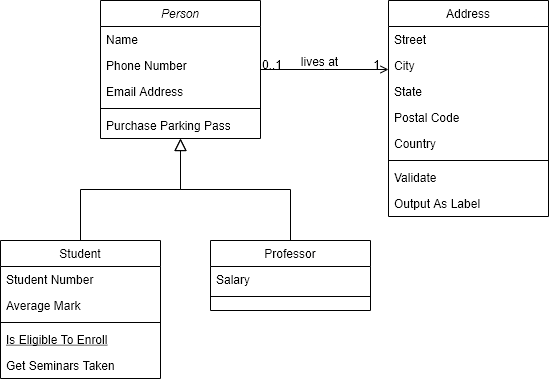

The diagram above was exported from draw.io. Its source (the exported page's mxGraphModel, read from the mxfile embedded in the PNG):
<mxGraphModel dx="1940" dy="1127" grid="1" gridSize="10" guides="1" tooltips="1" connect="1" arrows="1" fold="1" page="1" pageScale="1" pageWidth="827" pageHeight="1169" math="0" shadow="0">
  <root>
    <mxCell id="WIyWlLk6GJQsqaUBKTNV-0" />
    <mxCell id="WIyWlLk6GJQsqaUBKTNV-1" parent="WIyWlLk6GJQsqaUBKTNV-0" />
    <mxCell id="zkfFHV4jXpPFQw0GAbJ--0" value="Person" style="swimlane;fontStyle=2;align=center;verticalAlign=top;childLayout=stackLayout;horizontal=1;startSize=26;horizontalStack=0;resizeParent=1;resizeLast=0;collapsible=1;marginBottom=0;rounded=0;shadow=0;strokeWidth=1;" parent="WIyWlLk6GJQsqaUBKTNV-1" vertex="1">
      <mxGeometry x="220" y="120" width="160" height="138" as="geometry">
        <mxRectangle x="230" y="140" width="160" height="26" as="alternateBounds" />
      </mxGeometry>
    </mxCell>
    <mxCell id="zkfFHV4jXpPFQw0GAbJ--1" value="Name" style="text;align=left;verticalAlign=top;spacingLeft=4;spacingRight=4;overflow=hidden;rotatable=0;points=[[0,0.5],[1,0.5]];portConstraint=eastwest;" parent="zkfFHV4jXpPFQw0GAbJ--0" vertex="1">
      <mxGeometry y="26" width="160" height="26" as="geometry" />
    </mxCell>
    <mxCell id="zkfFHV4jXpPFQw0GAbJ--2" value="Phone Number" style="text;align=left;verticalAlign=top;spacingLeft=4;spacingRight=4;overflow=hidden;rotatable=0;points=[[0,0.5],[1,0.5]];portConstraint=eastwest;rounded=0;shadow=0;html=0;" parent="zkfFHV4jXpPFQw0GAbJ--0" vertex="1">
      <mxGeometry y="52" width="160" height="26" as="geometry" />
    </mxCell>
    <mxCell id="zkfFHV4jXpPFQw0GAbJ--3" value="Email Address" style="text;align=left;verticalAlign=top;spacingLeft=4;spacingRight=4;overflow=hidden;rotatable=0;points=[[0,0.5],[1,0.5]];portConstraint=eastwest;rounded=0;shadow=0;html=0;" parent="zkfFHV4jXpPFQw0GAbJ--0" vertex="1">
      <mxGeometry y="78" width="160" height="26" as="geometry" />
    </mxCell>
    <mxCell id="zkfFHV4jXpPFQw0GAbJ--4" value="" style="line;html=1;strokeWidth=1;align=left;verticalAlign=middle;spacingTop=-1;spacingLeft=3;spacingRight=3;rotatable=0;labelPosition=right;points=[];portConstraint=eastwest;" parent="zkfFHV4jXpPFQw0GAbJ--0" vertex="1">
      <mxGeometry y="104" width="160" height="8" as="geometry" />
    </mxCell>
    <mxCell id="zkfFHV4jXpPFQw0GAbJ--5" value="Purchase Parking Pass" style="text;align=left;verticalAlign=top;spacingLeft=4;spacingRight=4;overflow=hidden;rotatable=0;points=[[0,0.5],[1,0.5]];portConstraint=eastwest;" parent="zkfFHV4jXpPFQw0GAbJ--0" vertex="1">
      <mxGeometry y="112" width="160" height="26" as="geometry" />
    </mxCell>
    <mxCell id="zkfFHV4jXpPFQw0GAbJ--6" value="Student" style="swimlane;fontStyle=0;align=center;verticalAlign=top;childLayout=stackLayout;horizontal=1;startSize=26;horizontalStack=0;resizeParent=1;resizeLast=0;collapsible=1;marginBottom=0;rounded=0;shadow=0;strokeWidth=1;" parent="WIyWlLk6GJQsqaUBKTNV-1" vertex="1">
      <mxGeometry x="120" y="360" width="160" height="138" as="geometry">
        <mxRectangle x="130" y="380" width="160" height="26" as="alternateBounds" />
      </mxGeometry>
    </mxCell>
    <mxCell id="zkfFHV4jXpPFQw0GAbJ--7" value="Student Number" style="text;align=left;verticalAlign=top;spacingLeft=4;spacingRight=4;overflow=hidden;rotatable=0;points=[[0,0.5],[1,0.5]];portConstraint=eastwest;" parent="zkfFHV4jXpPFQw0GAbJ--6" vertex="1">
      <mxGeometry y="26" width="160" height="26" as="geometry" />
    </mxCell>
    <mxCell id="zkfFHV4jXpPFQw0GAbJ--8" value="Average Mark" style="text;align=left;verticalAlign=top;spacingLeft=4;spacingRight=4;overflow=hidden;rotatable=0;points=[[0,0.5],[1,0.5]];portConstraint=eastwest;rounded=0;shadow=0;html=0;" parent="zkfFHV4jXpPFQw0GAbJ--6" vertex="1">
      <mxGeometry y="52" width="160" height="26" as="geometry" />
    </mxCell>
    <mxCell id="zkfFHV4jXpPFQw0GAbJ--9" value="" style="line;html=1;strokeWidth=1;align=left;verticalAlign=middle;spacingTop=-1;spacingLeft=3;spacingRight=3;rotatable=0;labelPosition=right;points=[];portConstraint=eastwest;" parent="zkfFHV4jXpPFQw0GAbJ--6" vertex="1">
      <mxGeometry y="78" width="160" height="8" as="geometry" />
    </mxCell>
    <mxCell id="zkfFHV4jXpPFQw0GAbJ--10" value="Is Eligible To Enroll" style="text;align=left;verticalAlign=top;spacingLeft=4;spacingRight=4;overflow=hidden;rotatable=0;points=[[0,0.5],[1,0.5]];portConstraint=eastwest;fontStyle=4" parent="zkfFHV4jXpPFQw0GAbJ--6" vertex="1">
      <mxGeometry y="86" width="160" height="26" as="geometry" />
    </mxCell>
    <mxCell id="zkfFHV4jXpPFQw0GAbJ--11" value="Get Seminars Taken" style="text;align=left;verticalAlign=top;spacingLeft=4;spacingRight=4;overflow=hidden;rotatable=0;points=[[0,0.5],[1,0.5]];portConstraint=eastwest;" parent="zkfFHV4jXpPFQw0GAbJ--6" vertex="1">
      <mxGeometry y="112" width="160" height="26" as="geometry" />
    </mxCell>
    <mxCell id="zkfFHV4jXpPFQw0GAbJ--12" value="" style="endArrow=block;endSize=10;endFill=0;shadow=0;strokeWidth=1;rounded=0;edgeStyle=elbowEdgeStyle;elbow=vertical;" parent="WIyWlLk6GJQsqaUBKTNV-1" source="zkfFHV4jXpPFQw0GAbJ--6" target="zkfFHV4jXpPFQw0GAbJ--0" edge="1">
      <mxGeometry width="160" relative="1" as="geometry">
        <mxPoint x="200" y="203" as="sourcePoint" />
        <mxPoint x="200" y="203" as="targetPoint" />
      </mxGeometry>
    </mxCell>
    <mxCell id="zkfFHV4jXpPFQw0GAbJ--13" value="Professor" style="swimlane;fontStyle=0;align=center;verticalAlign=top;childLayout=stackLayout;horizontal=1;startSize=26;horizontalStack=0;resizeParent=1;resizeLast=0;collapsible=1;marginBottom=0;rounded=0;shadow=0;strokeWidth=1;" parent="WIyWlLk6GJQsqaUBKTNV-1" vertex="1">
      <mxGeometry x="330" y="360" width="160" height="70" as="geometry">
        <mxRectangle x="340" y="380" width="170" height="26" as="alternateBounds" />
      </mxGeometry>
    </mxCell>
    <mxCell id="zkfFHV4jXpPFQw0GAbJ--14" value="Salary" style="text;align=left;verticalAlign=top;spacingLeft=4;spacingRight=4;overflow=hidden;rotatable=0;points=[[0,0.5],[1,0.5]];portConstraint=eastwest;" parent="zkfFHV4jXpPFQw0GAbJ--13" vertex="1">
      <mxGeometry y="26" width="160" height="26" as="geometry" />
    </mxCell>
    <mxCell id="zkfFHV4jXpPFQw0GAbJ--15" value="" style="line;html=1;strokeWidth=1;align=left;verticalAlign=middle;spacingTop=-1;spacingLeft=3;spacingRight=3;rotatable=0;labelPosition=right;points=[];portConstraint=eastwest;" parent="zkfFHV4jXpPFQw0GAbJ--13" vertex="1">
      <mxGeometry y="52" width="160" height="8" as="geometry" />
    </mxCell>
    <mxCell id="zkfFHV4jXpPFQw0GAbJ--16" value="" style="endArrow=block;endSize=10;endFill=0;shadow=0;strokeWidth=1;rounded=0;edgeStyle=elbowEdgeStyle;elbow=vertical;" parent="WIyWlLk6GJQsqaUBKTNV-1" source="zkfFHV4jXpPFQw0GAbJ--13" target="zkfFHV4jXpPFQw0GAbJ--0" edge="1">
      <mxGeometry width="160" relative="1" as="geometry">
        <mxPoint x="210" y="373" as="sourcePoint" />
        <mxPoint x="310" y="271" as="targetPoint" />
      </mxGeometry>
    </mxCell>
    <mxCell id="zkfFHV4jXpPFQw0GAbJ--17" value="Address" style="swimlane;fontStyle=0;align=center;verticalAlign=top;childLayout=stackLayout;horizontal=1;startSize=26;horizontalStack=0;resizeParent=1;resizeLast=0;collapsible=1;marginBottom=0;rounded=0;shadow=0;strokeWidth=1;" parent="WIyWlLk6GJQsqaUBKTNV-1" vertex="1">
      <mxGeometry x="508" y="120" width="160" height="216" as="geometry">
        <mxRectangle x="550" y="140" width="160" height="26" as="alternateBounds" />
      </mxGeometry>
    </mxCell>
    <mxCell id="zkfFHV4jXpPFQw0GAbJ--18" value="Street" style="text;align=left;verticalAlign=top;spacingLeft=4;spacingRight=4;overflow=hidden;rotatable=0;points=[[0,0.5],[1,0.5]];portConstraint=eastwest;" parent="zkfFHV4jXpPFQw0GAbJ--17" vertex="1">
      <mxGeometry y="26" width="160" height="26" as="geometry" />
    </mxCell>
    <mxCell id="zkfFHV4jXpPFQw0GAbJ--19" value="City" style="text;align=left;verticalAlign=top;spacingLeft=4;spacingRight=4;overflow=hidden;rotatable=0;points=[[0,0.5],[1,0.5]];portConstraint=eastwest;rounded=0;shadow=0;html=0;" parent="zkfFHV4jXpPFQw0GAbJ--17" vertex="1">
      <mxGeometry y="52" width="160" height="26" as="geometry" />
    </mxCell>
    <mxCell id="zkfFHV4jXpPFQw0GAbJ--20" value="State" style="text;align=left;verticalAlign=top;spacingLeft=4;spacingRight=4;overflow=hidden;rotatable=0;points=[[0,0.5],[1,0.5]];portConstraint=eastwest;rounded=0;shadow=0;html=0;" parent="zkfFHV4jXpPFQw0GAbJ--17" vertex="1">
      <mxGeometry y="78" width="160" height="26" as="geometry" />
    </mxCell>
    <mxCell id="zkfFHV4jXpPFQw0GAbJ--21" value="Postal Code" style="text;align=left;verticalAlign=top;spacingLeft=4;spacingRight=4;overflow=hidden;rotatable=0;points=[[0,0.5],[1,0.5]];portConstraint=eastwest;rounded=0;shadow=0;html=0;" parent="zkfFHV4jXpPFQw0GAbJ--17" vertex="1">
      <mxGeometry y="104" width="160" height="26" as="geometry" />
    </mxCell>
    <mxCell id="zkfFHV4jXpPFQw0GAbJ--22" value="Country" style="text;align=left;verticalAlign=top;spacingLeft=4;spacingRight=4;overflow=hidden;rotatable=0;points=[[0,0.5],[1,0.5]];portConstraint=eastwest;rounded=0;shadow=0;html=0;" parent="zkfFHV4jXpPFQw0GAbJ--17" vertex="1">
      <mxGeometry y="130" width="160" height="26" as="geometry" />
    </mxCell>
    <mxCell id="zkfFHV4jXpPFQw0GAbJ--23" value="" style="line;html=1;strokeWidth=1;align=left;verticalAlign=middle;spacingTop=-1;spacingLeft=3;spacingRight=3;rotatable=0;labelPosition=right;points=[];portConstraint=eastwest;" parent="zkfFHV4jXpPFQw0GAbJ--17" vertex="1">
      <mxGeometry y="156" width="160" height="8" as="geometry" />
    </mxCell>
    <mxCell id="zkfFHV4jXpPFQw0GAbJ--24" value="Validate" style="text;align=left;verticalAlign=top;spacingLeft=4;spacingRight=4;overflow=hidden;rotatable=0;points=[[0,0.5],[1,0.5]];portConstraint=eastwest;" parent="zkfFHV4jXpPFQw0GAbJ--17" vertex="1">
      <mxGeometry y="164" width="160" height="26" as="geometry" />
    </mxCell>
    <mxCell id="zkfFHV4jXpPFQw0GAbJ--25" value="Output As Label" style="text;align=left;verticalAlign=top;spacingLeft=4;spacingRight=4;overflow=hidden;rotatable=0;points=[[0,0.5],[1,0.5]];portConstraint=eastwest;" parent="zkfFHV4jXpPFQw0GAbJ--17" vertex="1">
      <mxGeometry y="190" width="160" height="26" as="geometry" />
    </mxCell>
    <mxCell id="zkfFHV4jXpPFQw0GAbJ--26" value="" style="endArrow=open;shadow=0;strokeWidth=1;rounded=0;endFill=1;edgeStyle=elbowEdgeStyle;elbow=vertical;" parent="WIyWlLk6GJQsqaUBKTNV-1" source="zkfFHV4jXpPFQw0GAbJ--0" target="zkfFHV4jXpPFQw0GAbJ--17" edge="1">
      <mxGeometry x="0.5" y="41" relative="1" as="geometry">
        <mxPoint x="380" y="192" as="sourcePoint" />
        <mxPoint x="540" y="192" as="targetPoint" />
        <mxPoint x="-40" y="32" as="offset" />
      </mxGeometry>
    </mxCell>
    <mxCell id="zkfFHV4jXpPFQw0GAbJ--27" value="0..1" style="resizable=0;align=left;verticalAlign=bottom;labelBackgroundColor=none;fontSize=12;" parent="zkfFHV4jXpPFQw0GAbJ--26" connectable="0" vertex="1">
      <mxGeometry x="-1" relative="1" as="geometry">
        <mxPoint y="4" as="offset" />
      </mxGeometry>
    </mxCell>
    <mxCell id="zkfFHV4jXpPFQw0GAbJ--28" value="1" style="resizable=0;align=right;verticalAlign=bottom;labelBackgroundColor=none;fontSize=12;" parent="zkfFHV4jXpPFQw0GAbJ--26" connectable="0" vertex="1">
      <mxGeometry x="1" relative="1" as="geometry">
        <mxPoint x="-7" y="4" as="offset" />
      </mxGeometry>
    </mxCell>
    <mxCell id="zkfFHV4jXpPFQw0GAbJ--29" value="lives at" style="text;html=1;resizable=0;points=[];;align=center;verticalAlign=middle;labelBackgroundColor=none;rounded=0;shadow=0;strokeWidth=1;fontSize=12;" parent="zkfFHV4jXpPFQw0GAbJ--26" vertex="1" connectable="0">
      <mxGeometry x="0.5" y="49" relative="1" as="geometry">
        <mxPoint x="-38" y="40" as="offset" />
      </mxGeometry>
    </mxCell>
  </root>
</mxGraphModel>